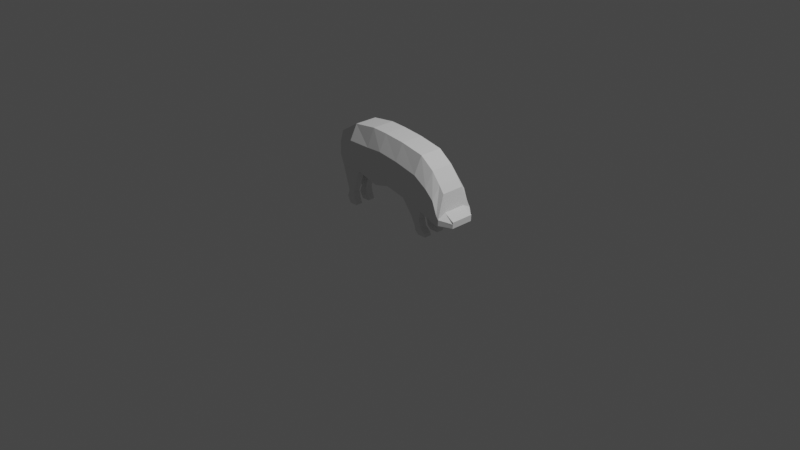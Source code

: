 # Source: pig.blend  (saved by Blender 2.80.64; exported with 4.5.12 LTS)
import bpy
from mathutils import Matrix  # noqa: F401  (used for matrix-valued properties, if any)

bpy.ops.wm.read_factory_settings(use_empty=True)
scene = bpy.context.scene
scene.name = 'Scene'

# ---- collections
col_collection = bpy.data.collections.new('Collection'); scene.collection.children.link(col_collection)

# ---- world
world_world = bpy.data.worlds.new('World'); scene.world = world_world
world_world.use_nodes = True; world_world.node_tree.nodes.clear()
_N = world_world.node_tree.nodes; _L = world_world.node_tree.links
n0 = _N.new('ShaderNodeOutputWorld'); n0.name = 'World Output'; n0.location = (300, 300)
n1 = _N.new('ShaderNodeBackground'); n1.name = 'Background'; n1.location = (10, 300)
n1.inputs[0].default_value = (0.05088, 0.05088, 0.05088, 1.0)
_L.new(n1.outputs[0], n0.inputs[0])
n0.is_active_output = True
world_world.color = (0.05088, 0.05088, 0.05088)
world_world.use_sun_shadow = False
world_world.sun_shadow_jitter_overblur = 0.0

# ---- cameras
cam_camera = bpy.data.cameras.new('Camera')
cam_camera.clip_end = 100.0
cam_camera.ortho_scale = 7.314
cam_camera.dof.focus_distance = 0.0
cam_camera.dof.aperture_fstop = 128.0

# ---- lights
light_light = bpy.data.lights.new('Light', 'POINT')
light_light.transmission_factor = 0.0
light_light.cutoff_distance = 30.0
light_light.energy = 1000.0
light_light.shadow_buffer_clip_start = 1.001
light_light.shadow_soft_size = 0.1
light_light.shadow_maximum_resolution = 0.006
light_light.use_absolute_resolution = True

# ---- meshes
me_plane = bpy.data.meshes.new('Plane')
me_plane.from_pydata([(-1.302, -0.5169, -2.112e-08), (0.2243, -1.007, -6.278e-10), (-1.0, 1.0, 0.0), (0.1078, 1.688, 6.236e-08), (1.568, -1.374, -3.39e-08), (1.462, 1.848, 7.69e-08), (1.568, -1.374, -3.39e-08), (2.391, 1.796, 7.219e-08), (2.486, -1.143, -1.297e-08), (3.62, 1.658, 5.964e-08), (3.651, -1.391, -3.547e-08), (4.994, 1.381, 3.453e-08), (4.961, -1.772, -7e-08), (5.79, 0.7865, -1.936e-08), (5.758, -2.067, -9.668e-08), (6.281, 0.1747, -7.481e-08), (6.26, -2.205, -1.092e-07), (6.569, -0.2235, -1.109e-07), (6.537, -2.118, -1.014e-07), (6.702, -1.193, -1.988e-07), (6.675, -2.067, -9.668e-08), (7.253, -1.899, -8.151e-08), (7.273, -1.545, -2.307e-07), (7.253, -1.899, -8.151e-08), (-1.346, -0.3559, 5.838e-08), (-1.367, 0.1135, -8.036e-08), (-1.0, -1.0, 0.2327), (0.2243, -1.007, 0.2327), (-1.0, 1.0, 0.2327), (0.1078, 1.688, 0.2327), (1.568, -1.374, 0.2327), (1.462, 1.848, 0.2327), (1.568, -1.374, 0.2327), (-0.1756, -2.757, 0.2327), (2.391, 1.796, 0.2327), (2.486, -1.143, 0.2327), (-0.2405, -2.376, 0.2327), (3.62, 1.658, 0.2327), (3.651, -1.391, 0.2327), (-0.2405, -2.376, 0.6595), (4.994, 1.381, 0.2327), (4.961, -1.772, 0.2327), (-0.2405, -2.376, 0.6595), (5.79, 0.7865, 0.2327), (5.758, -2.067, 0.2327), (-0.584, -2.377, 0.6595), (6.281, 0.1747, 0.2327), (6.26, -2.205, 0.2327), (-0.2405, -2.376, 0.2327), (6.569, -0.2235, 0.2327), (6.537, -2.118, 0.2327), (-0.584, -2.377, 0.2327), (6.702, -1.193, 0.2327), (6.675, -2.067, 0.2327), (7.253, -1.899, 0.2327), (7.273, -1.545, 0.2327), (7.253, -1.899, 0.2327), (-1.346, -0.3559, 0.1165), (-1.367, 0.1135, 0.1165), (-1.0, -1.0, 0.6595), (0.2243, -1.007, 0.6595), (-1.0, 1.0, 0.6595), (0.1078, 1.688, 0.6595), (1.568, -1.374, 0.6595), (1.462, 1.848, 0.6595), (1.568, -1.374, 0.6595), (2.486, -1.143, 0.6595), (2.391, 1.796, 0.6595), (2.486, -1.143, 0.6595), (3.651, -1.391, 0.6595), (3.62, 1.658, 0.6595), (3.651, -1.391, 0.6595), (4.961, -1.772, 0.6595), (4.994, 1.381, 0.6595), (4.961, -1.772, 0.6595), (5.758, -2.067, 0.6595), (5.79, 0.7865, 0.6595), (5.758, -2.067, 0.6595), (6.26, -2.205, 0.6595), (6.281, 0.1747, 0.6595), (6.26, -2.205, 0.6595), (6.537, -2.118, 0.6595), (6.569, -0.2235, 0.6595), (6.537, -2.118, 0.6595), (6.675, -2.067, 0.6595), (6.702, -1.193, 0.6595), (6.675, -2.067, 0.6595), (7.253, -1.899, 0.6595), (7.273, -1.545, 0.6595), (7.253, -1.899, 0.6595), (-1.346, -0.3559, 0.2071), (-1.367, 0.1135, 0.2071), (-0.1756, -2.757, 0.6595), (-0.1756, -2.757, 0.6595), (-0.7095, -2.752, 0.6595), (-0.1756, -2.757, 0.2327), (-0.7095, -2.752, 0.2327), (-0.03991, -3.109, 0.2327), (-0.03991, -3.109, 0.6595), (-0.03991, -3.109, 0.6595), (-0.5045, -3.116, 0.6595), (-0.03991, -3.109, 0.2327), (-0.5045, -3.116, 0.2327), (4.29, -2.204, 0.2327), (4.832, -2.218, 0.2327), (4.29, -2.204, 0.6595), (4.29, -2.204, 0.6595), (4.832, -2.218, 0.6595), (4.832, -2.218, 0.6595), (4.548, -2.699, 0.2327), (4.965, -2.685, 0.2327), (4.548, -2.699, 0.6595), (4.548, -2.699, 0.6595), (4.965, -2.685, 0.6595), (4.965, -2.685, 0.6595), (4.591, -2.941, 0.2327), (5.264, -2.941, 0.2327), (4.591, -2.941, 0.6595), (4.591, -2.941, 0.6595), (5.264, -2.941, 0.6595), (5.264, -2.941, 0.6595), (4.812, -3.114, 0.2327), (5.305, -3.114, 0.2327), (4.812, -3.114, 0.6595), (4.812, -3.114, 0.6595), (5.305, -3.114, 0.6595), (5.305, -3.114, 0.6595), (7.267, -1.652, -1.858e-07), (-1.361, -0.0277, -3.862e-08), (7.267, -1.652, 0.2327), (-1.361, -0.0277, 0.1165), (-1.0, 0.3983, 0.8434), (0.1428, 0.8772, 1.133), (1.494, 0.8789, 1.133), (2.419, 0.9121, 1.133), (3.63, 0.7406, 1.133), (4.984, 0.4323, 1.133), (5.78, -0.07184, 1.133), (6.274, -0.5412, 1.133), (6.559, -1.281, 1.133), (6.694, -1.456, 1.133), (7.267, -1.652, 0.6595), (-1.361, -0.0277, 0.2071), (-1.353, -0.2009, 1.258e-08), (-1.353, -0.2009, 0.1165), (-1.0, -0.3397, 0.8434), (-1.353, -0.2009, 0.2071), (7.259, -1.782, -1.308e-07), (7.259, -1.782, 0.2327), (0.1859, -0.1173, 1.133), (1.533, -0.1506, 1.133), (2.454, -0.1727, 1.133), (3.641, -0.3847, 1.133), (4.972, -0.7313, 1.133), (5.768, -1.125, 1.133), (6.267, -1.419, 1.133), (6.548, -1.663, 1.133), (6.684, -1.778, 1.133), (7.259, -1.782, 0.6595)], [], [(44, 47, 80, 77), (35, 38, 71, 68), (49, 46, 79, 82), (40, 37, 70, 73), (30, 32, 65, 63), (56, 54, 87, 89), (31, 29, 62, 64), (129, 55, 88, 141), (57, 26, 59, 90), (47, 50, 83, 80), (72, 69, 105, 107), (27, 30, 63, 60), (52, 49, 82, 85), (43, 40, 73, 76), (34, 31, 64, 67), (28, 58, 91, 61), (144, 57, 90, 146), (29, 28, 61, 62), (50, 53, 86, 83), (16, 18, 50, 47), (24, 0, 26, 57), (127, 22, 55, 129), (5, 3, 29, 31), (23, 21, 54, 56), (4, 6, 32, 30), (11, 9, 37, 40), (17, 15, 46, 49), (8, 10, 38, 35), (14, 16, 47, 44), (20, 23, 56, 53), (0, 1, 27, 26), (9, 7, 34, 37), (15, 13, 43, 46), (22, 19, 52, 55), (6, 8, 35, 32), (12, 14, 44, 41), (18, 20, 53, 50), (3, 2, 28, 29), (143, 24, 57, 144), (2, 25, 58, 28), (7, 5, 31, 34), (13, 11, 40, 43), (19, 17, 49, 52), (1, 4, 30, 27), (10, 12, 41, 38), (131, 132, 62, 61), (149, 60, 63, 150), (63, 65, 68, 66), (150, 63, 66, 151), (66, 68, 71, 69), (151, 66, 69, 152), (69, 71, 106, 105), (152, 69, 72, 153), (72, 74, 77, 75), (153, 72, 75, 154), (75, 77, 80, 78), (154, 75, 78, 155), (78, 80, 83, 81), (155, 78, 81, 156), (81, 83, 86, 84), (156, 81, 84, 157), (84, 86, 89, 87), (157, 84, 87, 158), (131, 61, 91, 142), (53, 56, 89, 86), (59, 26, 51, 45), (37, 34, 67, 70), (46, 43, 76, 79), (55, 52, 85, 88), (32, 35, 68, 65), (41, 44, 77, 74), (42, 39, 92, 93), (26, 27, 48, 51), (60, 59, 45, 42), (27, 60, 42, 48), (51, 48, 95, 96), (92, 33, 97, 98), (33, 95, 101, 97), (42, 45, 94, 93), (45, 51, 96, 94), (36, 48, 95, 33), (39, 36, 33, 92), (102, 101, 99, 100), (101, 99, 98, 97), (96, 95, 101, 102), (93, 92, 98, 99), (93, 94, 100, 99), (94, 96, 102, 100), (104, 108, 114, 110), (105, 106, 112, 111), (74, 72, 107, 108), (41, 74, 108, 104), (38, 41, 104, 103), (71, 38, 103, 106), (112, 109, 115, 118), (109, 110, 116, 115), (107, 105, 111, 113), (108, 107, 113, 114), (103, 104, 110, 109), (106, 103, 109, 112), (119, 117, 123, 125), (116, 120, 126, 122), (111, 112, 118, 117), (110, 114, 120, 116), (113, 111, 117, 119), (114, 113, 119, 120), (121, 122, 126, 124), (123, 124, 126, 125), (120, 119, 125, 126), (115, 116, 122, 121), (118, 115, 121, 124), (117, 118, 124, 123), (145, 131, 142, 146), (85, 140, 141, 88), (82, 139, 140, 85), (79, 138, 139, 82), (76, 137, 138, 79), (73, 136, 137, 76), (70, 135, 136, 73), (67, 134, 135, 70), (64, 133, 134, 67), (62, 132, 133, 64), (145, 149, 132, 131), (25, 128, 130, 58), (147, 127, 129, 148), (58, 130, 142, 91), (148, 129, 141, 158), (54, 148, 158, 87), (21, 147, 148, 54), (59, 60, 149, 145), (59, 145, 146, 90), (140, 157, 158, 141), (139, 156, 157, 140), (138, 155, 156, 139), (137, 154, 155, 138), (136, 153, 154, 137), (135, 152, 153, 136), (134, 151, 152, 135), (133, 150, 151, 134), (132, 149, 150, 133), (128, 143, 144, 130), (130, 144, 146, 142)])
_uv = me_plane.uv_layers.new(name='UVMap')
_uv.uv.foreach_set('vector', [0.0, 0.0, 0.0, 0.0, 0.0, 0.0, 0.0, 0.0, 0.0, 0.0, 0.0, 0.0, 0.0, 0.0, 0.0, 0.0, 1.0, 1.0, 1.0, 1.0, 1.0, 1.0, 1.0, 1.0, 1.0, 1.0, 1.0, 1.0, 1.0, 1.0, 1.0, 1.0, 0.0, 0.0, 0.0, 0.0, 0.0, 0.0, 0.0, 0.0, 0.0, 0.0, 0.0, 0.0, 0.0, 0.0, 0.0, 0.0, 1.0, 1.0, 1.0, 1.0, 1.0, 1.0, 1.0, 1.0, 1.0, 0.6992, 1.0, 1.0, 1.0, 1.0, 1.0, 0.6992, 0.0, 0.0, 0.0, 0.0, 0.0, 0.0, 0.0, 0.0, 0.0, 0.0, 0.0, 0.0, 0.0, 0.0, 0.0, 0.0, 1.0, 0.0, 1.0, 0.0, 1.0, 0.0, 1.0, 0.0, 1.0, 0.0, 1.0, 0.0, 1.0, 0.0, 1.0, 0.0, 1.0, 1.0, 1.0, 1.0, 1.0, 1.0, 1.0, 1.0, 1.0, 1.0, 1.0, 1.0, 1.0, 1.0, 1.0, 1.0, 1.0, 1.0, 1.0, 1.0, 1.0, 1.0, 1.0, 1.0, 0.0, 1.0, 0.0, 1.0, 0.0, 1.0, 0.0, 1.0, 0.0, 0.3301, 0.0, 0.0, 0.0, 0.0, 0.0, 0.3301, 1.0, 1.0, 0.0, 1.0, 0.0, 1.0, 1.0, 1.0, 0.0, 0.0, 0.0, 0.0, 0.0, 0.0, 0.0, 0.0, 0.0, 0.0, 0.0, 0.0, 0.0, 0.0, 0.0, 0.0, 0.0, 0.0, 0.0, 0.0, 0.0, 0.0, 0.0, 0.0, 1.0, 0.6992, 1.0, 1.0, 1.0, 1.0, 1.0, 0.6992, 1.0, 1.0, 1.0, 1.0, 1.0, 1.0, 1.0, 1.0, 0.0, 0.0, 0.0, 0.0, 0.0, 0.0, 0.0, 0.0, 0.0, 0.0, 0.0, 0.0, 0.0, 0.0, 0.0, 0.0, 1.0, 1.0, 1.0, 1.0, 1.0, 1.0, 1.0, 1.0, 1.0, 1.0, 1.0, 1.0, 1.0, 1.0, 1.0, 1.0, 0.0, 0.0, 0.0, 0.0, 0.0, 0.0, 0.0, 0.0, 0.0, 0.0, 0.0, 0.0, 0.0, 0.0, 0.0, 0.0, 0.0, 0.0, 0.0, 0.0, 0.0, 0.0, 0.0, 0.0, 0.0, 0.0, 1.0, 0.0, 1.0, 0.0, 0.0, 0.0, 1.0, 1.0, 1.0, 1.0, 1.0, 1.0, 1.0, 1.0, 1.0, 1.0, 1.0, 1.0, 1.0, 1.0, 1.0, 1.0, 1.0, 1.0, 1.0, 1.0, 1.0, 1.0, 1.0, 1.0, 0.0, 0.0, 0.0, 0.0, 0.0, 0.0, 0.0, 0.0, 0.0, 0.0, 0.0, 0.0, 0.0, 0.0, 0.0, 0.0, 0.0, 0.0, 0.0, 0.0, 0.0, 0.0, 0.0, 0.0, 1.0, 1.0, 0.0, 1.0, 0.0, 1.0, 1.0, 1.0, 0.0, 0.3301, 0.0, 0.0, 0.0, 0.0, 0.0, 0.3301, 0.0, 1.0, 0.0, 1.0, 0.0, 1.0, 0.0, 1.0, 1.0, 1.0, 1.0, 1.0, 1.0, 1.0, 1.0, 1.0, 1.0, 1.0, 1.0, 1.0, 1.0, 1.0, 1.0, 1.0, 1.0, 1.0, 1.0, 1.0, 1.0, 1.0, 1.0, 1.0, 1.0, 0.0, 1.0, 0.0, 1.0, 0.0, 1.0, 0.0, 0.0, 0.0, 0.0, 0.0, 0.0, 0.0, 0.0, 0.0, 0.0, 0.6992, 1.0, 0.6992, 1.0, 1.0, 0.0, 1.0, 1.0, 0.3301, 1.0, 0.0, 1.0, 0.0, 1.0, 0.3301, 0.0, 0.0, 0.0, 0.0, 0.0, 0.0, 0.0, 0.0, 1.0, 0.3301, 1.0, 0.0, 1.0, 0.0, 1.0, 0.3301, 0.0, 0.0, 0.0, 0.0, 0.0, 0.0, 0.0, 0.0, 1.0, 0.3301, 1.0, 0.0, 1.0, 0.0, 1.0, 0.3301, 0.0, 0.0, 0.0, 0.0, 0.0, 0.0, 0.0, 0.0, 1.0, 0.3301, 1.0, 0.0, 1.0, 0.0, 1.0, 0.3301, 0.0, 0.0, 0.0, 0.0, 0.0, 0.0, 0.0, 0.0, 1.0, 0.3301, 1.0, 0.0, 1.0, 0.0, 1.0, 0.3301, 0.0, 0.0, 0.0, 0.0, 0.0, 0.0, 0.0, 0.0, 1.0, 0.3301, 1.0, 0.0, 1.0, 0.0, 1.0, 0.3301, 0.0, 0.0, 0.0, 0.0, 0.0, 0.0, 0.0, 0.0, 1.0, 0.3301, 1.0, 0.0, 1.0, 0.0, 1.0, 0.3301, 0.0, 0.0, 0.0, 0.0, 0.0, 0.0, 0.0, 0.0, 1.0, 0.3301, 1.0, 0.0, 1.0, 0.0, 1.0, 0.3301, 0.0, 0.0, 0.0, 0.0, 0.0, 0.0, 0.0, 0.0, 1.0, 0.3301, 1.0, 0.0, 1.0, 0.0, 1.0, 0.3301, 0.0, 0.6992, 0.0, 1.0, 0.0, 1.0, 0.0, 0.6992, 0.0, 0.0, 0.0, 0.0, 0.0, 0.0, 0.0, 0.0, 0.0, 0.0, 0.0, 0.0, 0.0, 0.0, 0.0, 0.0, 1.0, 1.0, 1.0, 1.0, 1.0, 1.0, 1.0, 1.0, 1.0, 1.0, 1.0, 1.0, 1.0, 1.0, 1.0, 1.0, 1.0, 1.0, 1.0, 1.0, 1.0, 1.0, 1.0, 1.0, 0.0, 0.0, 0.0, 0.0, 0.0, 0.0, 0.0, 0.0, 0.0, 0.0, 0.0, 0.0, 0.0, 0.0, 0.0, 0.0, 0.0, 0.0, 0.0, 0.0, 0.0, 0.0, 0.0, 0.0, 0.0, 0.0, 1.0, 0.0, 1.0, 0.0, 0.0, 0.0, 1.0, 0.0, 0.0, 0.0, 0.0, 0.0, 1.0, 0.0, 1.0, 0.0, 1.0, 0.0, 1.0, 0.0, 1.0, 0.0, 0.0, 0.0, 1.0, 0.0, 1.0, 0.0, 0.0, 0.0, 0.0, 0.0, 0.0, 0.0, 0.0, 0.0, 0.0, 0.0, 0.0, 0.0, 0.0, 0.0, 0.0, 0.0, 0.0, 0.0, 1.0, 0.0, 0.0, 0.0, 0.0, 0.0, 1.0, 0.0, 0.0, 0.0, 0.0, 0.0, 0.0, 0.0, 0.0, 0.0, 0.0, 0.0, 0.0, 0.0, 0.0, 0.0, 0.0, 0.0, 0.0, 0.0, 0.0, 0.0, 0.0, 0.0, 0.0, 0.0, 0.0, 0.0, 1.0, 0.0, 1.0, 0.0, 0.0, 0.0, 1.0, 0.0, 1.0, 0.0, 1.0, 0.0, 1.0, 0.0, 0.0, 0.0, 1.0, 0.0, 1.0, 0.0, 0.0, 0.0, 0.0, 0.0, 0.0, 0.0, 0.0, 0.0, 0.0, 0.0, 1.0, 0.0, 0.0, 0.0, 0.0, 0.0, 1.0, 0.0, 0.0, 0.0, 0.0, 0.0, 0.0, 0.0, 0.0, 0.0, 0.0, 0.0, 0.0, 0.0, 0.0, 0.0, 0.0, 0.0, 0.0, 0.0, 0.0, 0.0, 0.0, 0.0, 0.0, 0.0, 0.0, 0.0, 0.0, 0.0, 0.0, 0.0, 0.0, 0.0, 0.0, 0.0, 0.0, 0.0, 0.0, 0.0, 0.0, 0.0, 0.0, 0.0, 0.0, 0.0, 0.0, 0.0, 0.0, 0.0, 0.0, 0.0, 0.0, 0.0, 0.0, 0.0, 0.0, 0.0, 0.0, 0.0, 0.0, 0.0, 0.0, 0.0, 0.0, 0.0, 0.0, 0.0, 0.0, 0.0, 0.0, 0.0, 0.0, 0.0, 1.0, 0.0, 1.0, 0.0, 1.0, 0.0, 1.0, 0.0, 0.0, 0.0, 0.0, 0.0, 0.0, 0.0, 0.0, 0.0, 0.0, 0.0, 0.0, 0.0, 0.0, 0.0, 0.0, 0.0, 0.0, 0.0, 0.0, 0.0, 0.0, 0.0, 0.0, 0.0, 1.0, 0.0, 1.0, 0.0, 1.0, 0.0, 1.0, 0.0, 0.0, 0.0, 0.0, 0.0, 0.0, 0.0, 0.0, 0.0, 0.0, 0.0, 0.0, 0.0, 0.0, 0.0, 0.0, 0.0, 0.0, 0.0, 0.0, 0.0, 0.0, 0.0, 0.0, 0.0, 1.0, 0.0, 1.0, 0.0, 1.0, 0.0, 1.0, 0.0, 0.0, 0.0, 0.0, 0.0, 0.0, 0.0, 0.0, 0.0, 0.0, 0.0, 0.0, 0.0, 0.0, 0.0, 0.0, 0.0, 0.0, 0.0, 0.0, 0.0, 0.0, 0.0, 0.0, 0.0, 0.0, 0.0, 0.0, 0.0, 0.0, 0.0, 0.0, 0.0, 0.0, 0.0, 0.0, 0.0, 0.0, 0.0, 0.0, 0.0, 0.0, 0.0, 0.0, 0.0, 0.0, 0.0, 0.0, 0.0, 0.0, 0.0, 0.0, 0.0, 0.0, 0.0, 0.0, 0.0, 0.0, 0.3301, 0.0, 0.6992, 0.0, 0.6992, 0.0, 0.3301, 1.0, 1.0, 1.0, 0.6992, 1.0, 0.6992, 1.0, 1.0, 1.0, 1.0, 1.0, 0.6992, 1.0, 0.6992, 1.0, 1.0, 1.0, 1.0, 1.0, 0.6992, 1.0, 0.6992, 1.0, 1.0, 1.0, 1.0, 1.0, 0.6992, 1.0, 0.6992, 1.0, 1.0, 1.0, 1.0, 1.0, 0.6992, 1.0, 0.6992, 1.0, 1.0, 1.0, 1.0, 1.0, 0.6992, 1.0, 0.6992, 1.0, 1.0, 1.0, 1.0, 1.0, 0.6992, 1.0, 0.6992, 1.0, 1.0, 1.0, 1.0, 1.0, 0.6992, 1.0, 0.6992, 1.0, 1.0, 1.0, 1.0, 1.0, 0.6992, 1.0, 0.6992, 1.0, 1.0, 0.0, 0.3301, 1.0, 0.3301, 1.0, 0.6992, 0.0, 0.6992, 0.0, 1.0, 0.0, 0.6992, 0.0, 0.6992, 0.0, 1.0, 1.0, 0.3301, 1.0, 0.6992, 1.0, 0.6992, 1.0, 0.3301, 0.0, 1.0, 0.0, 0.6992, 0.0, 0.6992, 0.0, 1.0, 1.0, 0.3301, 1.0, 0.6992, 1.0, 0.6992, 1.0, 0.3301, 1.0, 0.0, 1.0, 0.3301, 1.0, 0.3301, 1.0, 0.0, 1.0, 0.0, 1.0, 0.3301, 1.0, 0.3301, 1.0, 0.0, 0.0, 0.0, 1.0, 0.0, 1.0, 0.3301, 0.0, 0.3301, 0.0, 0.0, 0.0, 0.3301, 0.0, 0.3301, 0.0, 0.0, 1.0, 0.6992, 1.0, 0.3301, 1.0, 0.3301, 1.0, 0.6992, 1.0, 0.6992, 1.0, 0.3301, 1.0, 0.3301, 1.0, 0.6992, 1.0, 0.6992, 1.0, 0.3301, 1.0, 0.3301, 1.0, 0.6992, 1.0, 0.6992, 1.0, 0.3301, 1.0, 0.3301, 1.0, 0.6992, 1.0, 0.6992, 1.0, 0.3301, 1.0, 0.3301, 1.0, 0.6992, 1.0, 0.6992, 1.0, 0.3301, 1.0, 0.3301, 1.0, 0.6992, 1.0, 0.6992, 1.0, 0.3301, 1.0, 0.3301, 1.0, 0.6992, 1.0, 0.6992, 1.0, 0.3301, 1.0, 0.3301, 1.0, 0.6992, 1.0, 0.6992, 1.0, 0.3301, 1.0, 0.3301, 1.0, 0.6992, 0.0, 0.6992, 0.0, 0.3301, 0.0, 0.3301, 0.0, 0.6992, 0.0, 0.6992, 0.0, 0.3301, 0.0, 0.3301, 0.0, 0.6992])
me_plane.use_remesh_preserve_volume = False
me_plane.use_remesh_preserve_attributes = False
me_plane.use_mirror_vertex_groups = False
me_plane.update()

# ---- objects
ob_light = bpy.data.objects.new('Light', light_light)
ob_camera = bpy.data.objects.new('Camera', cam_camera)
ob_empty = bpy.data.objects.new('Empty', None)
ob_plane = bpy.data.objects.new('Plane', me_plane)
ob_empty_001 = bpy.data.objects.new('Empty.001', None)

# ---- transforms, parenting, visibility, modifiers, constraints
ob_light.location = (4.076, 1.005, 5.904)
ob_light.rotation_euler = (0.6503, 0.05522, 1.866)
ob_light.lock_rotations_4d = False
ob_light.empty_display_type = 'ARROWS'
ob_light.color = (0.0, 0.0, 0.0, 0.0)
ob_light.lineart.crease_threshold = 0.0
ob_camera.location = (7.359, -6.926, 4.958)
ob_camera.rotation_euler = (1.109, 0.0, 0.8149)
ob_camera.lock_rotations_4d = False
ob_camera.empty_display_type = 'ARROWS'
ob_camera.color = (0.0, 0.0, 0.0, 0.0)
ob_camera.display_type = 'WIRE'
ob_camera.lineart.crease_threshold = 0.0
ob_empty.location = (1.4, 0.6546, 0.6428)
ob_empty.rotation_euler = (1.571, 0.0, 0.0)
ob_empty.empty_display_type = 'IMAGE'
ob_empty.empty_display_size = 5.0
ob_empty.empty_image_depth = 'BACK'
ob_empty.empty_image_side = 'FRONT'
ob_empty.lineart.crease_threshold = 0.0
ob_plane.location = (-0.5073, 5.121e-09, 0.6047)
ob_plane.rotation_euler = (1.571, 0.0, 0.0)
ob_plane.scale = (0.1898, 0.1898, 0.1898)
ob_plane.lineart.crease_threshold = 0.0
_m = ob_plane.modifiers.new('Mirror', 'MIRROR')
_m.use_axis = (False, False, True)
ob_empty_001.location = (-1.312, -0.1085, 0.628)
ob_empty_001.rotation_euler = (1.571, 0.0, 1.571)
ob_empty_001.empty_display_type = 'IMAGE'
ob_empty_001.empty_display_size = 5.0
ob_empty_001.empty_image_depth = 'BACK'
ob_empty_001.empty_image_side = 'FRONT'
ob_empty_001.lineart.crease_threshold = 0.0

# ---- collection membership
col_collection.objects.link(ob_light)
col_collection.objects.link(ob_camera)
col_collection.objects.link(ob_empty)
col_collection.objects.link(ob_plane)
col_collection.objects.link(ob_empty_001)

# ---- scene / render settings (as saved in the file)
scene.camera = ob_camera
scene.frame_start = 1; scene.frame_end = 250; scene.frame_set(1)
scene.render.engine = 'BLENDER_EEVEE_NEXT'
scene.cycles.use_denoising = False
scene.cycles.samples = 128
scene.cycles.sampling_pattern = 'TABULATED_SOBOL'
scene.cycles.use_adaptive_sampling = False
scene.cycles.use_light_tree = False
scene.view_settings.view_transform = 'Filmic'
bpy.context.view_layer.update()
